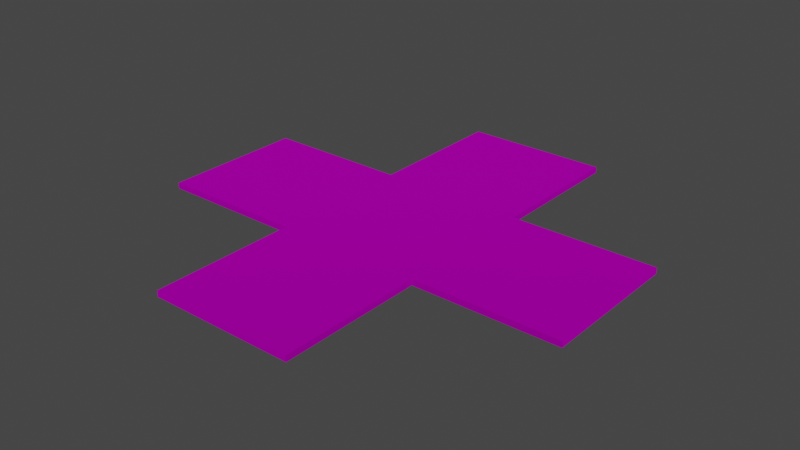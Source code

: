 # Source: Road1_dirty_perekrestok_.blend  (saved by Blender 2.81.16; exported with 4.5.12 LTS)
import bpy
from mathutils import Matrix  # noqa: F401  (used for matrix-valued properties, if any)

bpy.ops.wm.read_factory_settings(use_empty=True)
scene = bpy.context.scene
scene.name = 'Scene'

# ---- collections
col_collection = bpy.data.collections.new('Collection'); scene.collection.children.link(col_collection)

# ---- images (referenced by path relative to the original .blend; pixels are not part of the script)
import os
ASSET_DIR = os.environ.get("B2B_ASSET_DIR", "")  # directory of the original .blend (textures are referenced by path, not embedded)
HERE = os.path.dirname(os.path.abspath(__file__))  # packed textures are extracted next to this script under _unpacked/

def load_image(name, relpath, width, height, colorspace="sRGB"):
    """Load a texture the original file referenced (path relative to the .blend, or extracted next to this script)."""
    p = next((c for c in (os.path.join(HERE, relpath), os.path.join(ASSET_DIR, relpath)) if relpath and os.path.exists(c)), "")
    if p:
        img = bpy.data.images.load(p, check_existing=True)
        img.name = name
    else:  # same state as the original file: an image datablock whose file is absent (Cycles renders it pink)
        img = bpy.data.images.new(name, width, height)
        img.source = "FILE"
        img.filepath = "//" + (relpath or name)
    img.colorspace_settings.name = colorspace
    return img
img_road2_png = load_image('Road2.png', 'Road2.png', 1024, 1024, 'sRGB')

# ---- materials (node trees are filled in below, after node groups)
mat_material = bpy.data.materials.new('Material')
mat_material.alpha_threshold = 0.0
mat_material.use_transparent_shadow = False
mat_material.line_color = (0.0, 0.0, 0.0, 1.0)

# ---- material node trees
mat_material.use_nodes = True; mat_material.node_tree.nodes.clear()
_N = mat_material.node_tree.nodes; _L = mat_material.node_tree.links
n0 = _N.new('ShaderNodeOutputMaterial'); n0.name = 'Material Output'; n0.location = (300, 300)
n1 = _N.new('ShaderNodeBsdfPrincipled'); n1.name = 'Principled BSDF'; n1.location = (10, 300)
n1.distribution = 'GGX'
n1.subsurface_method = 'BURLEY'
n1.inputs[1].default_value = 1.0
n1.inputs[2].default_value = 1.0
n1.inputs[3].default_value = 1.45
n1.inputs[13].default_value = 0.0
n1.inputs[27].default_value = (0.0, 0.0, 0.0, 1.0)
n1.inputs[28].default_value = 1.0
n2 = _N.new('ShaderNodeTexImage'); n2.name = 'Image Texture'; n2.location = (-313, 164)
n2.image = img_road2_png
_L.new(n1.outputs[0], n0.inputs[0])
_L.new(n2.outputs[0], n1.inputs[0])
n0.is_active_output = True

# ---- world
world_world = bpy.data.worlds.new('World'); scene.world = world_world
world_world.use_nodes = True; world_world.node_tree.nodes.clear()
_N = world_world.node_tree.nodes; _L = world_world.node_tree.links
n0 = _N.new('ShaderNodeOutputWorld'); n0.name = 'World Output'; n0.location = (300, 300)
n1 = _N.new('ShaderNodeBackground'); n1.name = 'Background'; n1.location = (10, 300)
n1.inputs[0].default_value = (0.05088, 0.05088, 0.05088, 1.0)
_L.new(n1.outputs[0], n0.inputs[0])
n0.is_active_output = True
world_world.color = (0.05088, 0.05088, 0.05088)
world_world.use_sun_shadow = False
world_world.sun_shadow_jitter_overblur = 0.0

# ---- meshes
me_cube = bpy.data.meshes.new('Cube')
me_cube.from_pydata([(1.0, 1.0, 1.0), (1.0, 1.0, -1.0), (1.0, -1.0, 1.0), (1.0, -1.0, -1.0), (-1.0, 1.0, 1.0), (-1.0, 1.0, -1.0), (-1.0, -1.0, 1.0), (-1.0, -1.0, -1.0), (2.989, 1.0, 1.0), (2.989, 1.0, -1.0), (2.989, -1.0, 1.0), (2.989, -1.0, -1.0), (-1.0, -2.994, -1.0), (-1.0, -2.994, 1.0), (1.0, -2.994, 1.0), (1.0, -2.994, -1.0), (-3.001, 1.0, -1.0), (-3.001, -1.0, -1.0), (-3.001, -1.0, 1.0), (-3.001, 1.0, 1.0), (1.0, 2.993, -1.0), (-1.0, 2.993, -1.0), (1.0, 2.993, 1.0), (-1.0, 2.993, 1.0)], [], [(0, 4, 6, 2), (3, 2, 14, 15), (5, 7, 17, 16), (5, 1, 3, 7), (2, 3, 11, 10), (0, 1, 20, 22), (9, 8, 10, 11), (1, 0, 8, 9), (3, 1, 9, 11), (0, 2, 10, 8), (15, 14, 13, 12), (6, 7, 12, 13), (7, 3, 15, 12), (2, 6, 13, 14), (17, 18, 19, 16), (6, 4, 19, 18), (4, 5, 16, 19), (7, 6, 18, 17), (21, 23, 22, 20), (5, 4, 23, 21), (1, 5, 21, 20), (4, 0, 22, 23)])
_uv = me_cube.uv_layers.new(name='UVMap')
_uv.uv.foreach_set('vector', [0.04262, 0.3638, 0.9584, 0.3638, 0.9584, 0.641, 0.04262, 0.641, 0.5817, 0.6774, 0.8317, 0.6774, 0.8317, 0.6774, 0.5817, 0.6774, 0.125, 0.5, 0.125, 0.75, 0.125, 0.75, 0.125, 0.5, 0.125, 0.5, 0.375, 0.5, 0.375, 0.75, 0.125, 0.75, 0.8317, 0.6774, 0.5817, 0.6774, 0.5817, 0.6774, 0.8317, 0.6774, 0.8612, 0.5874, 0.6112, 0.5874, 0.6112, 0.5874, 0.8612, 0.5874, 0.6186, 0.4385, 0.8686, 0.4385, 0.8686, 0.6885, 0.6186, 0.6885, 0.6112, 0.5874, 0.8612, 0.5874, 0.8612, 0.5874, 0.6112, 0.5874, 0.375, 0.75, 0.375, 0.5, 0.375, 0.5, 0.375, 0.75, 0.00289, 0.5325, 0.9953, 0.5313, 0.9928, 0.9988, 0.00289, 1.0, 0.5817, 0.6774, 0.8317, 0.6774, 0.8317, 0.9274, 0.5817, 0.9274, 0.8932, 0.1538, 0.6432, 0.1538, 0.6432, 0.1538, 0.8932, 0.1538, 0.125, 0.75, 0.375, 0.75, 0.375, 0.75, 0.125, 0.75, 0.0254, 0.449, 0.9781, 0.449, 0.9781, 0.002379, 0.0254, 0.002379, 0.6432, 0.1538, 0.8932, 0.1538, 0.8932, 0.4038, 0.6432, 0.4038, 0.9218, 0.0009686, 0.07215, -0.0002617, 0.07215, 0.4685, 0.9218, 0.4685, 0.8612, 0.3374, 0.6112, 0.3374, 0.6112, 0.3374, 0.8612, 0.3374, 0.6432, 0.1538, 0.8932, 0.1538, 0.8932, 0.1538, 0.6432, 0.1538, 0.6112, 0.3374, 0.8612, 0.3374, 0.8612, 0.5874, 0.6112, 0.5874, 0.6112, 0.3374, 0.8612, 0.3374, 0.8612, 0.3374, 0.6112, 0.3374, 0.375, 0.5, 0.125, 0.5, 0.125, 0.5, 0.375, 0.5, 0.9928, 0.5532, 0.0007888, 0.5532, 0.0007888, 0.00448, 0.9953, 0.00448])
me_cube.materials.append(mat_material)
me_cube.use_remesh_preserve_volume = False
me_cube.use_remesh_preserve_attributes = False
me_cube.use_mirror_vertex_groups = False
me_cube.update()

# ---- objects
ob_cube = bpy.data.objects.new('Cube', me_cube)

# ---- transforms, parenting, visibility, modifiers, constraints
ob_cube.location = (0.0, 0.0, 0.0)
ob_cube.scale = (1.0, 1.0, 0.04093)
ob_cube.lock_rotations_4d = False
ob_cube.empty_display_type = 'ARROWS'
ob_cube.lineart.crease_threshold = 0.0

# ---- collection membership
col_collection.objects.link(ob_cube)

# ---- scene / render settings (as saved in the file)
scene.frame_start = 1; scene.frame_end = 250; scene.frame_set(1)
scene.render.engine = 'BLENDER_EEVEE_NEXT'
scene.cycles.use_denoising = False
scene.cycles.samples = 128
scene.cycles.sampling_pattern = 'TABULATED_SOBOL'
scene.cycles.use_adaptive_sampling = False
scene.cycles.use_light_tree = False
scene.view_settings.view_transform = 'Filmic'
bpy.context.view_layer.update()

# ---- added for rendering (the .blend has no active camera and no usable light): camera, sun
cam_auto = bpy.data.cameras.new('AutoCamera')
cam_auto.lens = 50.0
cam_auto.sensor_width = 36.0
cam_auto.clip_end = 1000.0
ob_auto_camera = bpy.data.objects.new('AutoCamera', cam_auto)
scene.collection.objects.link(ob_auto_camera)
ob_auto_camera.location = (7.83047, -9.40443, 6.269)
ob_auto_camera.rotation_euler = (1.09748, -7.21219e-08, 0.694738)
scene.camera = ob_auto_camera
light_auto_sun = bpy.data.lights.new('AutoSun', 'SUN')
light_auto_sun.energy = 3.0
light_auto_sun.angle = 0.0523599
ob_auto_sun = bpy.data.objects.new('AutoSun', light_auto_sun)
scene.collection.objects.link(ob_auto_sun)
ob_auto_sun.rotation_euler = (0.872665, 0.174533, 0.523599)
bpy.context.view_layer.update()
